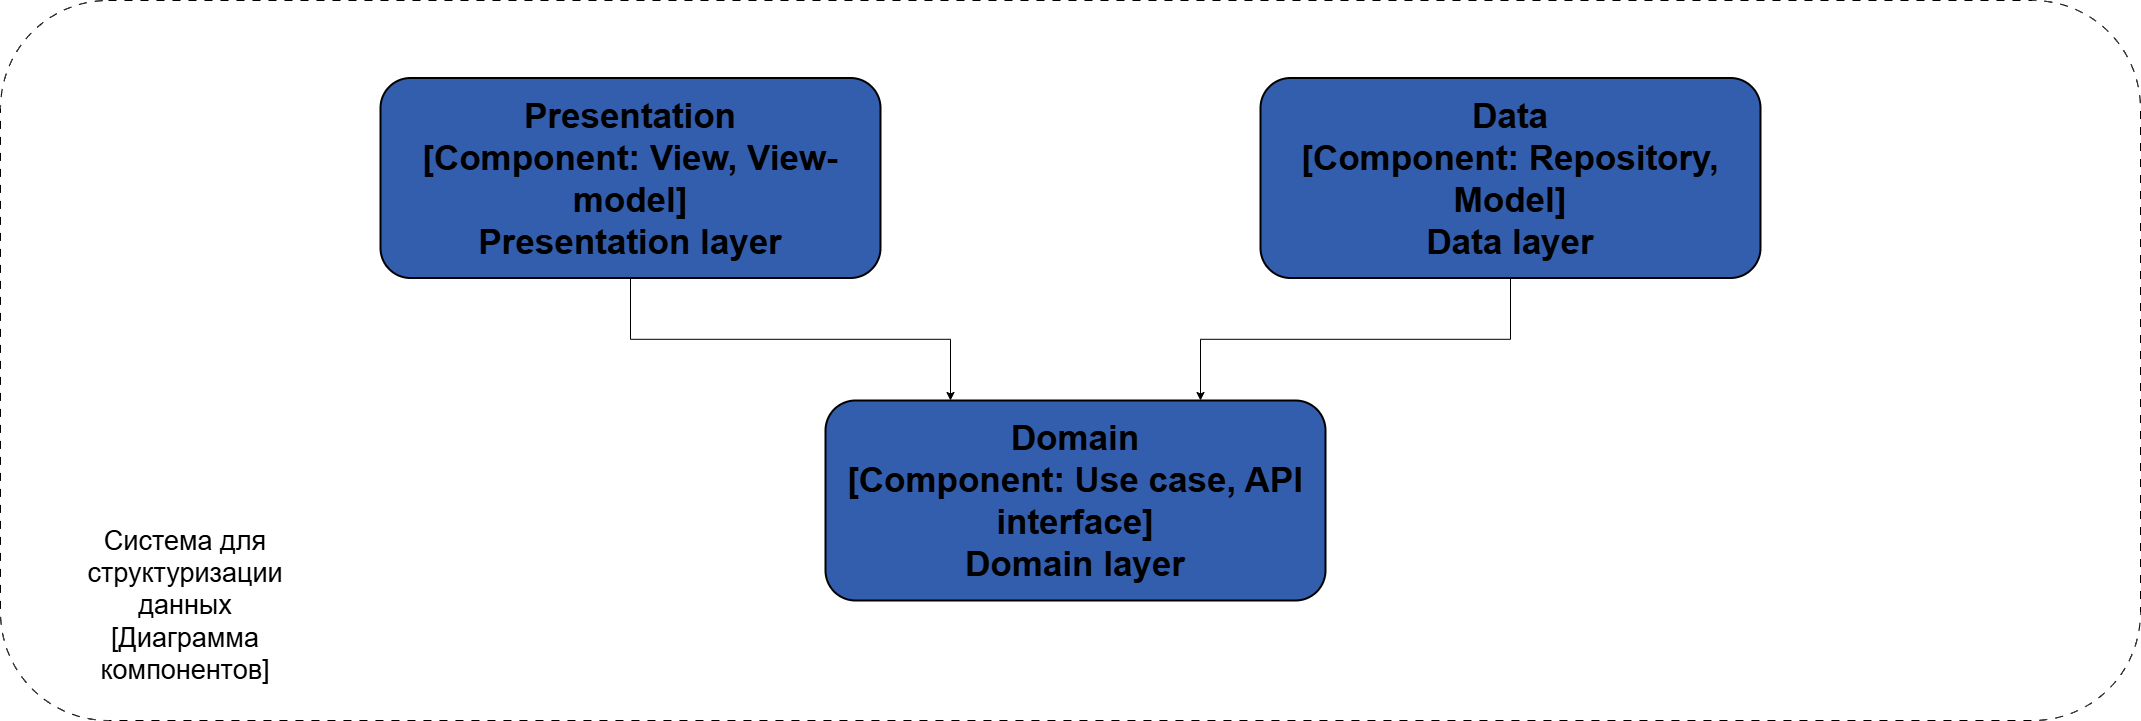

The diagram above was exported from draw.io. Its source (the exported page's mxGraphModel, read from the mxfile embedded in the PNG):
<mxGraphModel dx="2918" dy="1249" grid="1" gridSize="10" guides="1" tooltips="1" connect="1" arrows="1" fold="1" page="1" pageScale="1" pageWidth="850" pageHeight="1100" math="0" shadow="0">
  <root>
    <mxCell id="0" />
    <mxCell id="1" parent="0" />
    <mxCell id="YA4MAOFEwAgmf1at-2Vh-47" value="" style="rounded=1;whiteSpace=wrap;html=1;fillColor=none;dashed=1;dashPattern=8 8;" parent="1" vertex="1">
      <mxGeometry x="-650" y="830" width="2140" height="720" as="geometry" />
    </mxCell>
    <mxCell id="YA4MAOFEwAgmf1at-2Vh-52" style="edgeStyle=orthogonalEdgeStyle;rounded=0;orthogonalLoop=1;jettySize=auto;html=1;exitX=0.5;exitY=1;exitDx=0;exitDy=0;entryX=0.25;entryY=0;entryDx=0;entryDy=0;" parent="1" source="YA4MAOFEwAgmf1at-2Vh-2" target="YA4MAOFEwAgmf1at-2Vh-51" edge="1">
      <mxGeometry relative="1" as="geometry" />
    </mxCell>
    <mxCell id="YA4MAOFEwAgmf1at-2Vh-2" value="Presentation&#10;[Component: View, View-model]&#10;Presentation layer" style="whiteSpace=wrap;strokeWidth=2;verticalAlign=middle;fillColor=light-dark(#335EAE,#EDEDED);rounded=1;fontSize=35;fontColor=#000000;fontStyle=1" parent="1" vertex="1">
      <mxGeometry x="-270" y="907.5" width="500" height="200" as="geometry" />
    </mxCell>
    <mxCell id="YA4MAOFEwAgmf1at-2Vh-53" style="edgeStyle=orthogonalEdgeStyle;rounded=0;orthogonalLoop=1;jettySize=auto;html=1;exitX=0.5;exitY=1;exitDx=0;exitDy=0;entryX=0.75;entryY=0;entryDx=0;entryDy=0;" parent="1" source="YA4MAOFEwAgmf1at-2Vh-5" target="YA4MAOFEwAgmf1at-2Vh-51" edge="1">
      <mxGeometry relative="1" as="geometry" />
    </mxCell>
    <mxCell id="YA4MAOFEwAgmf1at-2Vh-5" value="Data&#10;[Component: Repository, Model]&#10;Data layer" style="whiteSpace=wrap;strokeWidth=2;fillColor=light-dark(#335EAE,#EDEDED);fontColor=#000000;rounded=1;fontSize=35;fontStyle=1" parent="1" vertex="1">
      <mxGeometry x="610" y="907.5" width="500" height="200" as="geometry" />
    </mxCell>
    <mxCell id="YA4MAOFEwAgmf1at-2Vh-48" value="Система для структуризации данных&lt;div&gt;[Диаграмма компонентов]&lt;/div&gt;" style="text;html=1;align=center;verticalAlign=middle;whiteSpace=wrap;rounded=0;fontSize=27;" parent="1" vertex="1">
      <mxGeometry x="-570" y="1400" width="210" height="70" as="geometry" />
    </mxCell>
    <mxCell id="YA4MAOFEwAgmf1at-2Vh-51" value="Domain&#10;[Component: Use case, API interface]&#10;Domain layer" style="whiteSpace=wrap;strokeWidth=2;verticalAlign=middle;fillColor=light-dark(#335EAE,#EDEDED);rounded=1;fontSize=35;fontColor=#000000;fontStyle=1" parent="1" vertex="1">
      <mxGeometry x="175" y="1230" width="500" height="200" as="geometry" />
    </mxCell>
  </root>
</mxGraphModel>